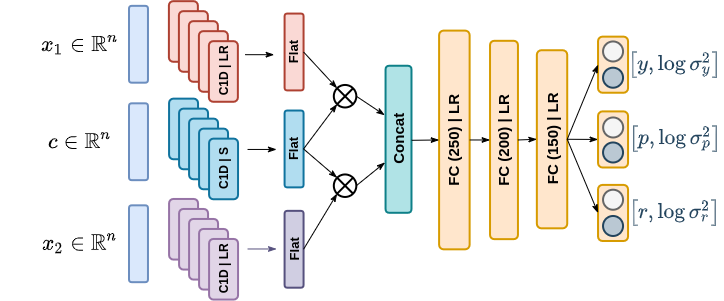

The diagram above was exported from draw.io. Its source (the exported page's mxGraphModel, read from the mxfile embedded in the PNG):
<mxGraphModel dx="2200" dy="822" grid="1" gridSize="10" guides="1" tooltips="1" connect="1" arrows="1" fold="1" page="1" pageScale="1" pageWidth="850" pageHeight="1100" math="1" shadow="0">
  <root>
    <mxCell id="0" />
    <mxCell id="1" parent="0" />
    <mxCell id="2" value="&lt;font size=&quot;1&quot;&gt;&lt;b style=&quot;font-size: 18px&quot;&gt;$$ x_{1} \in&amp;nbsp;\mathbb{R}^{n} $$&lt;/b&gt;&lt;/font&gt;" style="rounded=1;whiteSpace=wrap;html=1;strokeWidth=2;opacity=30;glass=0;shadow=0;strokeColor=none;fillColor=none;" vertex="1" parent="1">
      <mxGeometry x="-21.810000000000002" y="2306.76" width="60" height="30" as="geometry" />
    </mxCell>
    <mxCell id="3" value="&lt;font size=&quot;1&quot; face=&quot;Ubuntu&quot; data-font-src=&quot;https://fonts.googleapis.com/css?family=Ubuntu&quot;&gt;&lt;b style=&quot;font-size: 18px&quot;&gt;$$ c \in&amp;nbsp;\mathbb{R}^{n} $$&lt;/b&gt;&lt;/font&gt;" style="rounded=1;whiteSpace=wrap;html=1;strokeWidth=2;opacity=30;glass=0;shadow=0;strokeColor=none;fillColor=none;" vertex="1" parent="1">
      <mxGeometry x="-22.430000000000007" y="2403.7200000000003" width="60" height="30" as="geometry" />
    </mxCell>
    <mxCell id="4" value="&lt;font size=&quot;1&quot; face=&quot;Ubuntu&quot; data-font-src=&quot;https://fonts.googleapis.com/css?family=Ubuntu&quot;&gt;&lt;b style=&quot;font-size: 18px&quot;&gt;$$ x_{2} \in&amp;nbsp;\mathbb{R}^{n} $$&lt;/b&gt;&lt;/font&gt;" style="rounded=1;whiteSpace=wrap;html=1;strokeWidth=2;opacity=30;glass=0;shadow=0;strokeColor=none;fillColor=none;" vertex="1" parent="1">
      <mxGeometry x="-21.810000000000002" y="2506.25" width="60" height="30" as="geometry" />
    </mxCell>
    <mxCell id="5" value="" style="rounded=1;whiteSpace=wrap;html=1;strokeWidth=2;portConstraintRotation=0;rotation=90;strokeColor=#D79B00;fillColor=#FFE6CC;" vertex="1" parent="1">
      <mxGeometry x="512.5" y="2327.19" width="56.08" height="30" as="geometry" />
    </mxCell>
    <mxCell id="6" value="" style="ellipse;whiteSpace=wrap;html=1;aspect=fixed;rounded=1;shadow=0;glass=0;fillColor=#f5f5f5;strokeColor=#666666;strokeWidth=2;fontColor=#333333;portConstraintRotation=0;rotation=90;" vertex="1" parent="1">
      <mxGeometry x="530.54" y="2318.9700000000003" width="20" height="20" as="geometry" />
    </mxCell>
    <mxCell id="7" value="" style="ellipse;whiteSpace=wrap;html=1;aspect=fixed;rounded=1;shadow=0;glass=0;fillColor=#bac8d3;strokeColor=#23445d;strokeWidth=2;portConstraintRotation=0;rotation=90;" vertex="1" parent="1">
      <mxGeometry x="530.54" y="2345.2200000000003" width="20" height="20" as="geometry" />
    </mxCell>
    <mxCell id="8" value="" style="rounded=1;whiteSpace=wrap;html=1;fillColor=#ffe6cc;strokeWidth=2;strokeColor=#d79b00;portConstraintRotation=0;rotation=90;" vertex="1" parent="1">
      <mxGeometry x="512.5" y="2401.9500000000003" width="56.08" height="30" as="geometry" />
    </mxCell>
    <mxCell id="9" value="" style="ellipse;whiteSpace=wrap;html=1;aspect=fixed;rounded=1;shadow=0;glass=0;fillColor=#f5f5f5;strokeColor=#666666;strokeWidth=2;fontColor=#333333;portConstraintRotation=0;rotation=90;" vertex="1" parent="1">
      <mxGeometry x="530.6499999999999" y="2394.98" width="20" height="20" as="geometry" />
    </mxCell>
    <mxCell id="10" value="" style="ellipse;whiteSpace=wrap;html=1;aspect=fixed;rounded=1;shadow=0;glass=0;fillColor=#bac8d3;strokeColor=#23445d;strokeWidth=2;portConstraintRotation=0;rotation=90;" vertex="1" parent="1">
      <mxGeometry x="530.54" y="2419.98" width="20" height="20" as="geometry" />
    </mxCell>
    <mxCell id="11" value="" style="rounded=1;whiteSpace=wrap;html=1;fillColor=#ffe6cc;strokeWidth=2;strokeColor=#d79b00;portConstraintRotation=0;rotation=90;" vertex="1" parent="1">
      <mxGeometry x="512.5" y="2475.45" width="56.08" height="30" as="geometry" />
    </mxCell>
    <mxCell id="12" value="" style="ellipse;whiteSpace=wrap;html=1;aspect=fixed;rounded=1;shadow=0;glass=0;fillColor=#f5f5f5;strokeColor=#666666;strokeWidth=2;fontColor=#333333;portConstraintRotation=0;rotation=90;" vertex="1" parent="1">
      <mxGeometry x="530.54" y="2467.23" width="20" height="20" as="geometry" />
    </mxCell>
    <mxCell id="13" value="" style="ellipse;whiteSpace=wrap;html=1;aspect=fixed;rounded=1;shadow=0;glass=0;fillColor=#bac8d3;strokeColor=#23445d;strokeWidth=2;portConstraintRotation=0;rotation=90;" vertex="1" parent="1">
      <mxGeometry x="530.54" y="2493.48" width="20" height="20" as="geometry" />
    </mxCell>
    <mxCell id="14" value="&lt;font face=&quot;Ubuntu&quot; data-font-src=&quot;https://fonts.googleapis.com/css?family=Ubuntu&quot; size=&quot;1&quot; color=&quot;#23445d&quot;&gt;&lt;b style=&quot;font-size: 18px&quot;&gt;$$ \left[ y,&amp;nbsp; \log\sigma^{2}_{y} \right] $$&lt;/b&gt;&lt;/font&gt;" style="text;html=1;strokeColor=none;fillColor=none;align=center;verticalAlign=middle;whiteSpace=wrap;rounded=0;shadow=0;glass=0;" vertex="1" parent="1">
      <mxGeometry x="559.8299999999998" y="2332.19" width="85" height="20" as="geometry" />
    </mxCell>
    <mxCell id="15" value="&lt;b style=&quot;color: rgb(35 , 68 , 93) ; font-family: &amp;#34;ubuntu&amp;#34;&quot;&gt;&lt;font style=&quot;font-size: 18px&quot;&gt;$$ \left[ p,&amp;nbsp; \log \sigma^{2}_{p} \right] $$&lt;/font&gt;&lt;/b&gt;" style="text;html=1;strokeColor=none;fillColor=none;align=center;verticalAlign=middle;whiteSpace=wrap;rounded=0;shadow=0;glass=0;" vertex="1" parent="1">
      <mxGeometry x="554.5799999999998" y="2406.44" width="95.51" height="20" as="geometry" />
    </mxCell>
    <mxCell id="16" value="&lt;b style=&quot;color: rgb(35 , 68 , 93) ; font-family: &amp;#34;ubuntu&amp;#34;&quot;&gt;&lt;font style=&quot;font-size: 18px&quot;&gt;$$ \left[ r,&amp;nbsp; \log \sigma^{2}_{r} \right] $$&lt;/font&gt;&lt;/b&gt;" style="text;html=1;strokeColor=none;fillColor=none;align=center;verticalAlign=middle;whiteSpace=wrap;rounded=0;shadow=0;glass=0;" vertex="1" parent="1">
      <mxGeometry x="559.8299999999999" y="2480.45" width="85" height="20" as="geometry" />
    </mxCell>
    <mxCell id="17" value="&lt;font data-font-src=&quot;https://fonts.googleapis.com/css?family=Ubuntu&quot; size=&quot;1&quot;&gt;&lt;b style=&quot;font-size: 15px&quot;&gt;FC (150) | LR&lt;/b&gt;&lt;/font&gt;" style="rounded=1;whiteSpace=wrap;html=1;strokeWidth=2;rotation=-90;fillColor=#ffe6cc;strokeColor=#d79b00;" vertex="1" parent="1">
      <mxGeometry x="390.50999999999993" y="2401.59" width="178.07" height="30.37" as="geometry" />
    </mxCell>
    <mxCell id="18" value="&lt;font data-font-src=&quot;https://fonts.googleapis.com/css?family=Ubuntu&quot; size=&quot;1&quot;&gt;&lt;b style=&quot;font-size: 15px&quot;&gt;FC (200) | LR&lt;/b&gt;&lt;/font&gt;" style="rounded=1;whiteSpace=wrap;html=1;strokeWidth=2;rotation=-90;fillColor=#ffe6cc;strokeColor=#d79b00;" vertex="1" parent="1">
      <mxGeometry x="332.33" y="2403.52" width="198.32" height="27.92" as="geometry" />
    </mxCell>
    <mxCell id="19" value="&lt;font data-font-src=&quot;https://fonts.googleapis.com/css?family=Ubuntu&quot; size=&quot;1&quot;&gt;&lt;b style=&quot;font-size: 15px&quot;&gt;FC (250) | LR&lt;br&gt;&lt;/b&gt;&lt;/font&gt;" style="rounded=1;whiteSpace=wrap;html=1;strokeWidth=2;rotation=-90;fillColor=#ffe6cc;strokeColor=#d79b00;" vertex="1" parent="1">
      <mxGeometry x="272.5" y="2402.21" width="218.73" height="30.53" as="geometry" />
    </mxCell>
    <mxCell id="20" value="" style="ellipse;whiteSpace=wrap;html=1;aspect=fixed;rounded=1;shadow=0;glass=0;strokeWidth=2;fontColor=#333333;portConstraintRotation=0;rotation=90;fillColor=none;" vertex="1" parent="1">
      <mxGeometry x="261.32" y="2362.4600000000005" width="22.5" height="22.5" as="geometry" />
    </mxCell>
    <mxCell id="21" value="" style="endArrow=none;html=1;entryX=0;entryY=1;entryDx=0;entryDy=0;exitX=1;exitY=0;exitDx=0;exitDy=0;strokeWidth=2;" edge="1" source="20" target="20" parent="1">
      <mxGeometry width="50" height="50" relative="1" as="geometry">
        <mxPoint x="311.32000000000005" y="2455.9400000000005" as="sourcePoint" />
        <mxPoint x="261.32" y="2365.9400000000005" as="targetPoint" />
      </mxGeometry>
    </mxCell>
    <mxCell id="22" value="" style="endArrow=none;html=1;entryX=0;entryY=0;entryDx=0;entryDy=0;exitX=1;exitY=1;exitDx=0;exitDy=0;strokeWidth=2;" edge="1" source="20" target="20" parent="1">
      <mxGeometry width="50" height="50" relative="1" as="geometry">
        <mxPoint x="289.8454390206971" y="2390.9854390206974" as="sourcePoint" />
        <mxPoint x="270.65456097930354" y="2371.7945609793037" as="targetPoint" />
      </mxGeometry>
    </mxCell>
    <mxCell id="23" value="" style="ellipse;whiteSpace=wrap;html=1;aspect=fixed;rounded=1;shadow=0;glass=0;strokeWidth=2;fontColor=#333333;portConstraintRotation=0;rotation=90;fillColor=none;" vertex="1" parent="1">
      <mxGeometry x="261.32" y="2451.96" width="22.5" height="22.5" as="geometry" />
    </mxCell>
    <mxCell id="24" value="" style="endArrow=none;html=1;entryX=0;entryY=1;entryDx=0;entryDy=0;exitX=1;exitY=0;exitDx=0;exitDy=0;strokeWidth=2;" edge="1" source="23" target="23" parent="1">
      <mxGeometry width="50" height="50" relative="1" as="geometry">
        <mxPoint x="311.32000000000005" y="2545.44" as="sourcePoint" />
        <mxPoint x="261.32" y="2455.44" as="targetPoint" />
      </mxGeometry>
    </mxCell>
    <mxCell id="25" value="" style="endArrow=none;html=1;entryX=0;entryY=0;entryDx=0;entryDy=0;exitX=1;exitY=1;exitDx=0;exitDy=0;strokeWidth=2;" edge="1" source="23" target="23" parent="1">
      <mxGeometry width="50" height="50" relative="1" as="geometry">
        <mxPoint x="289.8454390206971" y="2480.485439020697" as="sourcePoint" />
        <mxPoint x="270.65456097930354" y="2461.2945609793032" as="targetPoint" />
        <Array as="points">
          <mxPoint x="272.5" y="2463.23" />
        </Array>
      </mxGeometry>
    </mxCell>
    <mxCell id="26" value="&lt;font style=&quot;font-size: 15px&quot;&gt;&lt;b&gt;Concat&lt;/b&gt;&lt;/font&gt;" style="rounded=1;whiteSpace=wrap;html=1;strokeWidth=2;strokeColor=#0e8088;fillColor=#b0e3e6;rotation=-90;" vertex="1" parent="1">
      <mxGeometry x="252.5" y="2403.81" width="147.04" height="25.92" as="geometry" />
    </mxCell>
    <mxCell id="27" value="&lt;b style=&quot;font-size: 13px&quot;&gt;Flat&lt;/b&gt;" style="rounded=1;whiteSpace=wrap;html=1;strokeWidth=2;strokeColor=#10739e;fillColor=#b1ddf0;rotation=-90;" vertex="1" parent="1">
      <mxGeometry x="183.15999999999997" y="2416.96" width="76.84" height="18.97" as="geometry" />
    </mxCell>
    <mxCell id="28" value="&lt;font size=&quot;1&quot;&gt;&lt;b style=&quot;font-size: 13px&quot;&gt;Flat&lt;/b&gt;&lt;/font&gt;" style="rounded=1;whiteSpace=wrap;html=1;strokeWidth=2;strokeColor=#ae4132;fillColor=#fad9d5;rotation=-90;" vertex="1" parent="1">
      <mxGeometry x="183.15999999999997" y="2320" width="76.84" height="18.97" as="geometry" />
    </mxCell>
    <mxCell id="29" value="&lt;b style=&quot;font-size: 13px&quot;&gt;Flat&lt;/b&gt;" style="rounded=1;whiteSpace=wrap;html=1;strokeWidth=2;strokeColor=#56517e;fillColor=#d0cee2;rotation=-90;" vertex="1" parent="1">
      <mxGeometry x="183.15999999999997" y="2517.28" width="76.84" height="18.97" as="geometry" />
    </mxCell>
    <mxCell id="30" value="" style="rounded=1;whiteSpace=wrap;html=1;strokeWidth=2;rotation=-90;fillColor=#DAE8FC;strokeColor=#6C8EBF;" vertex="1" parent="1">
      <mxGeometry x="27.569999999999936" y="2312.28" width="76.84" height="18.97" as="geometry" />
    </mxCell>
    <mxCell id="31" value="" style="rounded=1;whiteSpace=wrap;html=1;strokeWidth=2;rotation=-90;fillColor=#DAE8FC;strokeColor=#6C8EBF;" vertex="1" parent="1">
      <mxGeometry x="27.569999999999936" y="2409.75" width="76.84" height="18.97" as="geometry" />
    </mxCell>
    <mxCell id="32" value="" style="rounded=1;whiteSpace=wrap;html=1;strokeWidth=2;rotation=-90;fillColor=#DAE8FC;strokeColor=#6C8EBF;" vertex="1" parent="1">
      <mxGeometry x="27.569999999999936" y="2511.76" width="76.84" height="18.97" as="geometry" />
    </mxCell>
    <mxCell id="33" value="" style="endArrow=classicThin;html=1;entryX=0;entryY=1;entryDx=0;entryDy=0;exitX=0.5;exitY=1;exitDx=0;exitDy=0;endFill=1;strokeWidth=1;" edge="1" source="28" target="20" parent="1">
      <mxGeometry width="50" height="50" relative="1" as="geometry">
        <mxPoint x="32.5" y="2480" as="sourcePoint" />
        <mxPoint x="82.5" y="2430" as="targetPoint" />
      </mxGeometry>
    </mxCell>
    <mxCell id="34" value="" style="endArrow=classicThin;html=1;entryX=1;entryY=1;entryDx=0;entryDy=0;exitX=0.5;exitY=1;exitDx=0;exitDy=0;endFill=1;strokeWidth=1;" edge="1" source="27" target="20" parent="1">
      <mxGeometry width="50" height="50" relative="1" as="geometry">
        <mxPoint x="241.06500000000005" y="2339.485" as="sourcePoint" />
        <mxPoint x="274.615048711637" y="2375.755048711637" as="targetPoint" />
      </mxGeometry>
    </mxCell>
    <mxCell id="35" value="" style="endArrow=classicThin;html=1;entryX=0;entryY=1;entryDx=0;entryDy=0;exitX=0.5;exitY=1;exitDx=0;exitDy=0;endFill=1;strokeWidth=1;" edge="1" source="27" target="23" parent="1">
      <mxGeometry width="50" height="50" relative="1" as="geometry">
        <mxPoint x="241.06500000000005" y="2436.445" as="sourcePoint" />
        <mxPoint x="274.615048711637" y="2391.664951288363" as="targetPoint" />
      </mxGeometry>
    </mxCell>
    <mxCell id="36" value="" style="endArrow=classicThin;html=1;exitX=0.5;exitY=1;exitDx=0;exitDy=0;endFill=1;strokeWidth=1;entryX=1;entryY=1;entryDx=0;entryDy=0;" edge="1" source="29" target="23" parent="1">
      <mxGeometry width="50" height="50" relative="1" as="geometry">
        <mxPoint x="241.06500000000005" y="2436.445" as="sourcePoint" />
        <mxPoint x="262.5" y="2470" as="targetPoint" />
      </mxGeometry>
    </mxCell>
    <mxCell id="37" value="" style="endArrow=classicThin;html=1;exitX=0.5;exitY=0;exitDx=0;exitDy=0;endFill=1;strokeWidth=1;entryX=0.664;entryY=-0.032;entryDx=0;entryDy=0;entryPerimeter=0;" edge="1" source="20" target="26" parent="1">
      <mxGeometry width="50" height="50" relative="1" as="geometry">
        <mxPoint x="241.06500000000005" y="2339.485" as="sourcePoint" />
        <mxPoint x="312.5" y="2420" as="targetPoint" />
      </mxGeometry>
    </mxCell>
    <mxCell id="38" value="" style="endArrow=classicThin;html=1;exitX=0.5;exitY=0;exitDx=0;exitDy=0;endFill=1;strokeWidth=1;" edge="1" source="23" parent="1">
      <mxGeometry width="50" height="50" relative="1" as="geometry">
        <mxPoint x="293.81999999999994" y="2383.71" as="sourcePoint" />
        <mxPoint x="312.5" y="2440" as="targetPoint" />
      </mxGeometry>
    </mxCell>
    <mxCell id="39" value="" style="endArrow=classicThin;html=1;exitX=0.493;exitY=1.006;exitDx=0;exitDy=0;endFill=1;strokeWidth=1;exitPerimeter=0;entryX=0.5;entryY=0;entryDx=0;entryDy=0;" edge="1" source="26" target="19" parent="1">
      <mxGeometry width="50" height="50" relative="1" as="geometry">
        <mxPoint x="331.7300000000004" y="2417.39" as="sourcePoint" />
        <mxPoint x="352.49999999999994" y="2400" as="targetPoint" />
      </mxGeometry>
    </mxCell>
    <mxCell id="40" value="" style="endArrow=classicThin;html=1;entryX=0.5;entryY=0;entryDx=0;entryDy=0;exitX=0.5;exitY=1;exitDx=0;exitDy=0;endFill=1;strokeWidth=1;" edge="1" source="19" target="18" parent="1">
      <mxGeometry width="50" height="50" relative="1" as="geometry">
        <mxPoint x="341.7300000000004" y="2427.3899999999985" as="sourcePoint" />
        <mxPoint x="376.6000000000003" y="2427.475" as="targetPoint" />
      </mxGeometry>
    </mxCell>
    <mxCell id="41" value="" style="endArrow=classicThin;html=1;entryX=0.5;entryY=0;entryDx=0;entryDy=0;exitX=0.5;exitY=1;exitDx=0;exitDy=0;endFill=1;strokeWidth=1;" edge="1" source="18" target="17" parent="1">
      <mxGeometry width="50" height="50" relative="1" as="geometry">
        <mxPoint x="341.7300000000004" y="2427.3899999999985" as="sourcePoint" />
        <mxPoint x="376.6000000000003" y="2427.475" as="targetPoint" />
      </mxGeometry>
    </mxCell>
    <mxCell id="42" value="" style="endArrow=classicThin;html=1;entryX=0.5;entryY=1;entryDx=0;entryDy=0;endFill=1;strokeWidth=1;exitX=0.5;exitY=1;exitDx=0;exitDy=0;" edge="1" source="17" target="8" parent="1">
      <mxGeometry width="50" height="50" relative="1" as="geometry">
        <mxPoint x="502.49999999999994" y="2430" as="sourcePoint" />
        <mxPoint x="474.3600000000005" y="2427.805" as="targetPoint" />
      </mxGeometry>
    </mxCell>
    <mxCell id="43" value="" style="endArrow=classicThin;html=1;entryX=0.5;entryY=1;entryDx=0;entryDy=0;endFill=1;strokeWidth=1;exitX=0.5;exitY=1;exitDx=0;exitDy=0;" edge="1" source="17" target="5" parent="1">
      <mxGeometry width="50" height="50" relative="1" as="geometry">
        <mxPoint x="502.49999999999994" y="2420" as="sourcePoint" />
        <mxPoint x="535.54" y="2428.9300000000003" as="targetPoint" />
      </mxGeometry>
    </mxCell>
    <mxCell id="44" value="" style="endArrow=classicThin;html=1;endFill=1;strokeWidth=1;exitX=0.5;exitY=1;exitDx=0;exitDy=0;entryX=0.5;entryY=1;entryDx=0;entryDy=0;" edge="1" source="17" target="11" parent="1">
      <mxGeometry width="50" height="50" relative="1" as="geometry">
        <mxPoint x="492.49999999999994" y="2420" as="sourcePoint" />
        <mxPoint x="522.5" y="2500" as="targetPoint" />
      </mxGeometry>
    </mxCell>
    <mxCell id="45" value="" style="endArrow=classicThin;html=1;entryX=0.5;entryY=0;entryDx=0;entryDy=0;exitX=0.5;exitY=0;exitDx=0;exitDy=0;endFill=1;strokeWidth=1;fillColor=#d0cee2;strokeColor=#56517e;" edge="1" parent="1">
      <mxGeometry width="50" height="50" relative="1" as="geometry">
        <mxPoint x="175.03999999999996" y="2526.48" as="sourcePoint" />
        <mxPoint x="203.97500000000036" y="2526.485" as="targetPoint" />
      </mxGeometry>
    </mxCell>
    <mxCell id="46" value="" style="endArrow=classicThin;html=1;entryX=0.5;entryY=0;entryDx=0;entryDy=0;exitX=0.5;exitY=0;exitDx=0;exitDy=0;endFill=1;strokeWidth=1;" edge="1" parent="1">
      <mxGeometry width="50" height="50" relative="1" as="geometry">
        <mxPoint x="175.03999999999996" y="2426.95" as="sourcePoint" />
        <mxPoint x="203.97500000000036" y="2426.955" as="targetPoint" />
      </mxGeometry>
    </mxCell>
    <mxCell id="47" value="" style="endArrow=classicThin;html=1;entryX=0.5;entryY=0;entryDx=0;entryDy=0;exitX=0.5;exitY=0;exitDx=0;exitDy=0;endFill=1;strokeWidth=1;" edge="1" parent="1">
      <mxGeometry width="50" height="50" relative="1" as="geometry">
        <mxPoint x="172.69000000000005" y="2332.1899999999996" as="sourcePoint" />
        <mxPoint x="201.62500000000045" y="2332.1949999999997" as="targetPoint" />
      </mxGeometry>
    </mxCell>
    <mxCell id="48" value="" style="rounded=1;whiteSpace=wrap;html=1;strokeWidth=2;strokeColor=#ae4132;fillColor=#fad9d5;rotation=-90;" vertex="1" parent="1">
      <mxGeometry x="80.58000000000001" y="2294.49" width="60.6" height="28.97" as="geometry" />
    </mxCell>
    <mxCell id="49" value="" style="rounded=1;whiteSpace=wrap;html=1;strokeWidth=2;strokeColor=#ae4132;fillColor=#fad9d5;rotation=-90;" vertex="1" parent="1">
      <mxGeometry x="90.58000000000001" y="2304.49" width="60.6" height="28.97" as="geometry" />
    </mxCell>
    <mxCell id="50" value="" style="rounded=1;whiteSpace=wrap;html=1;strokeWidth=2;strokeColor=#ae4132;fillColor=#fad9d5;rotation=-90;" vertex="1" parent="1">
      <mxGeometry x="100.58000000000001" y="2314.49" width="60.6" height="28.97" as="geometry" />
    </mxCell>
    <mxCell id="51" value="" style="rounded=1;whiteSpace=wrap;html=1;strokeWidth=2;strokeColor=#ae4132;fillColor=#fad9d5;rotation=-90;" vertex="1" parent="1">
      <mxGeometry x="110.58000000000001" y="2324.49" width="60.6" height="28.97" as="geometry" />
    </mxCell>
    <mxCell id="52" value="&lt;b&gt;C1D | LR&lt;/b&gt;" style="rounded=1;whiteSpace=wrap;html=1;strokeWidth=2;strokeColor=#ae4132;fillColor=#fad9d5;rotation=-90;" vertex="1" parent="1">
      <mxGeometry x="120.58000000000001" y="2334.49" width="60.6" height="28.97" as="geometry" />
    </mxCell>
    <mxCell id="53" value="" style="rounded=1;whiteSpace=wrap;html=1;strokeWidth=2;strokeColor=#10739e;fillColor=#b1ddf0;rotation=-90;" vertex="1" parent="1">
      <mxGeometry x="80.76" y="2391.96" width="60.6" height="28.97" as="geometry" />
    </mxCell>
    <mxCell id="54" value="" style="rounded=1;whiteSpace=wrap;html=1;strokeWidth=2;strokeColor=#10739e;fillColor=#b1ddf0;rotation=-90;" vertex="1" parent="1">
      <mxGeometry x="90.76" y="2401.96" width="60.6" height="28.97" as="geometry" />
    </mxCell>
    <mxCell id="55" value="" style="rounded=1;whiteSpace=wrap;html=1;strokeWidth=2;strokeColor=#10739e;fillColor=#b1ddf0;rotation=-90;" vertex="1" parent="1">
      <mxGeometry x="100.76" y="2411.96" width="60.6" height="28.97" as="geometry" />
    </mxCell>
    <mxCell id="56" value="" style="rounded=1;whiteSpace=wrap;html=1;strokeWidth=2;strokeColor=#10739e;fillColor=#b1ddf0;rotation=-90;" vertex="1" parent="1">
      <mxGeometry x="110.76000000000002" y="2421.96" width="60.6" height="28.97" as="geometry" />
    </mxCell>
    <mxCell id="57" value="&lt;b&gt;C1D | S&lt;/b&gt;" style="rounded=1;whiteSpace=wrap;html=1;strokeWidth=2;strokeColor=#10739e;fillColor=#b1ddf0;rotation=-90;" vertex="1" parent="1">
      <mxGeometry x="120.76000000000002" y="2431.96" width="60.6" height="28.97" as="geometry" />
    </mxCell>
    <mxCell id="58" value="" style="rounded=1;whiteSpace=wrap;html=1;strokeWidth=2;strokeColor=#9673a6;fillColor=#e1d5e7;rotation=-90;" vertex="1" parent="1">
      <mxGeometry x="80.76" y="2492.2799999999997" width="60.6" height="28.97" as="geometry" />
    </mxCell>
    <mxCell id="59" value="" style="rounded=1;whiteSpace=wrap;html=1;strokeWidth=2;strokeColor=#9673a6;fillColor=#e1d5e7;rotation=-90;" vertex="1" parent="1">
      <mxGeometry x="90.76" y="2502.2799999999997" width="60.6" height="28.97" as="geometry" />
    </mxCell>
    <mxCell id="60" value="" style="rounded=1;whiteSpace=wrap;html=1;strokeWidth=2;strokeColor=#9673a6;fillColor=#e1d5e7;rotation=-90;" vertex="1" parent="1">
      <mxGeometry x="100.75999999999999" y="2512.2799999999997" width="60.6" height="28.97" as="geometry" />
    </mxCell>
    <mxCell id="61" value="" style="rounded=1;whiteSpace=wrap;html=1;strokeWidth=2;strokeColor=#9673a6;fillColor=#e1d5e7;rotation=-90;" vertex="1" parent="1">
      <mxGeometry x="110.76000000000002" y="2522.2799999999997" width="60.6" height="28.97" as="geometry" />
    </mxCell>
    <mxCell id="62" value="&lt;b&gt;C1D | LR&lt;/b&gt;" style="rounded=1;whiteSpace=wrap;html=1;strokeWidth=2;strokeColor=#9673a6;fillColor=#e1d5e7;rotation=-90;" vertex="1" parent="1">
      <mxGeometry x="120.76000000000002" y="2532.2799999999997" width="60.6" height="28.97" as="geometry" />
    </mxCell>
  </root>
</mxGraphModel>